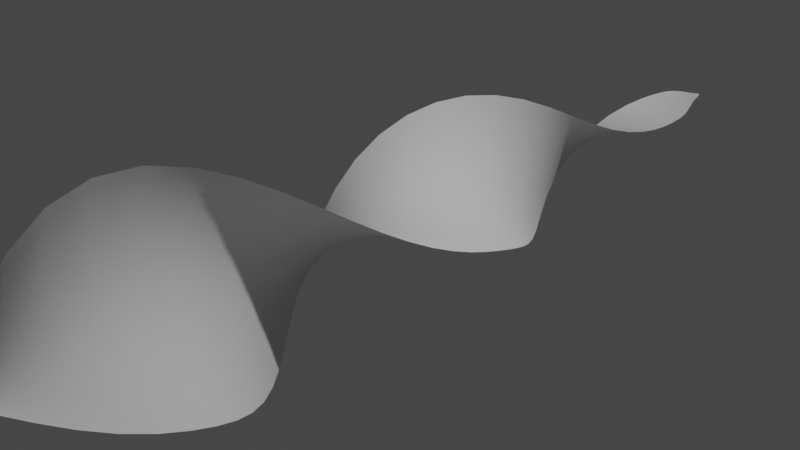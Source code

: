 # Source: PetalDashMesh.blend  (saved by Blender 3.3.6; exported with 4.5.12 LTS)
import bpy
from mathutils import Matrix  # noqa: F401  (used for matrix-valued properties, if any)

bpy.ops.wm.read_factory_settings(use_empty=True)
scene = bpy.context.scene
scene.name = 'Scene'

# ---- collections
col_collection = bpy.data.collections.new('Collection'); scene.collection.children.link(col_collection)

# ---- world
world_world = bpy.data.worlds.new('World'); scene.world = world_world
world_world.use_nodes = True; world_world.node_tree.nodes.clear()
_N = world_world.node_tree.nodes; _L = world_world.node_tree.links
n0 = _N.new('ShaderNodeOutputWorld'); n0.name = 'World Output'; n0.location = (300, 300)
n1 = _N.new('ShaderNodeBackground'); n1.name = 'Background'; n1.location = (10, 300)
n1.inputs[0].default_value = (0.05088, 0.05088, 0.05088, 1.0)
_L.new(n1.outputs[0], n0.inputs[0])
n0.is_active_output = True
world_world.color = (0.05088, 0.05088, 0.05088)
world_world.use_sun_shadow = False
world_world.sun_shadow_jitter_overblur = 0.0

# ---- cameras
cam_camera = bpy.data.cameras.new('Camera')
cam_camera.clip_end = 100.0
cam_camera.ortho_scale = 7.314

# ---- lights
light_light = bpy.data.lights.new('Light', 'POINT')
light_light.transmission_factor = 0.0
light_light.energy = 1000.0
light_light.shadow_soft_size = 0.1
light_light.shadow_maximum_resolution = 0.006
light_light.use_absolute_resolution = True

# ---- meshes
me_plane = bpy.data.meshes.new('Plane')
me_plane.from_pydata([(-0.8044, -4.629, 0.0), (0.8044, -4.629, 0.0), (-0.3623, 4.629, 0.0), (0.3633, 4.629, 0.0), (-1.0, 0.0, 0.0), (1.0, 0.0, 0.0), (0.0, -5.323, 0.0), (0.0004848, 5.477, 0.0), (0.0, 0.0, 0.0), (0.5, -5.105, 0.0), (0.1907, 5.105, 0.0), (0.5, 0.0, 0.0), (-0.1898, 5.105, 0.0), (-0.5, 0.0, 0.0), (-0.5, -5.105, 0.0), (-1.0, -1.994, 0.0), (1.0, -1.994, 0.0), (0.0, -1.994, 0.0), (0.5, -1.994, 0.0), (-0.5, -1.994, 0.0), (1.0, 1.994, 0.0), (-1.0, 1.994, 0.0), (0.0, 1.994, 0.0), (0.5, 1.994, 0.0), (-0.5, 1.994, 0.0), (0.623, 3.239, 0.0), (0.0003615, 3.635, 0.0), (0.3117, 3.515, 0.0), (-0.3109, 3.515, 0.0), (-0.6223, 3.239, 0.0), (-1.0, 0.997, 0.0), (1.0, 0.997, 0.0), (0.0, 0.997, 0.0), (0.5, 0.997, 0.0), (-0.5, 0.997, 0.0), (1.0, -0.997, 0.0), (0.0, -0.997, 0.0), (0.5, -0.997, 0.0), (-0.5, -0.997, 0.0), (-1.0, -0.997, 0.0), (-1.0, -3.239, 0.0), (1.0, -3.239, 0.0), (0.0, -3.635, 0.0), (0.5, -3.515, 0.0), (-0.5, -3.515, 0.0), (-0.3082, 4.882, 0.0), (-0.75, 0.0, 0.0), (-0.6582, -4.882, 0.0), (-0.75, -1.994, 0.0), (-0.75, 1.994, 0.0), (-0.4666, 3.385, 0.0), (-0.75, 0.997, 0.0), (-0.75, -0.997, 0.0), (-0.75, -3.385, 0.0), (0.6582, -4.882, 0.0), (0.3092, 4.882, 0.0), (0.75, 0.0, 0.0), (0.75, -1.994, 0.0), (0.75, 1.994, 0.0), (0.4673, 3.385, 0.0), (0.75, 0.997, 0.0), (0.75, -0.997, 0.0), (0.75, -3.385, 0.0), (0.07433, 5.259, 0.0), (0.2586, 0.0, 0.0), (0.2586, -5.259, 0.0), (0.2586, -1.994, 0.0), (0.2586, 1.994, 0.0), (0.1614, 3.601, 0.0), (0.2586, 0.997, 0.0), (0.2586, -0.997, 0.0), (0.2586, -3.601, 0.0), (-0.25, -5.263, 0.0), (-0.0691, 5.263, 0.0), (-0.25, 0.0, 0.0), (-0.25, -1.994, 0.0), (-0.25, 1.994, 0.0), (-0.1553, 3.604, 0.0), (-0.25, 0.997, 0.0), (-0.25, -0.997, 0.0), (-0.25, -3.604, 0.0)], [], [(59, 25, 3, 55), (61, 35, 5, 56), (79, 36, 8, 74), (77, 26, 7, 73), (70, 37, 11, 64), (68, 27, 10, 63), (50, 28, 12, 45), (52, 38, 13, 46), (53, 44, 19, 48), (71, 43, 18, 66), (80, 42, 17, 75), (62, 41, 16, 57), (51, 34, 24, 49), (69, 33, 23, 67), (78, 32, 22, 76), (60, 31, 20, 58), (49, 24, 28, 50), (67, 23, 27, 68), (76, 22, 26, 77), (58, 20, 25, 59), (56, 5, 31, 60), (74, 8, 32, 78), (64, 11, 33, 69), (46, 13, 34, 51), (48, 19, 38, 52), (66, 18, 37, 70), (75, 17, 36, 79), (57, 16, 35, 61), (54, 1, 41, 62), (72, 6, 42, 80), (65, 9, 43, 71), (47, 14, 44, 53), (0, 47, 53, 40), (15, 48, 52, 39), (4, 46, 51, 30), (21, 49, 50, 29), (30, 51, 49, 21), (40, 53, 48, 15), (39, 52, 46, 4), (29, 50, 45, 2), (9, 54, 62, 43), (18, 57, 61, 37), (11, 56, 60, 33), (23, 58, 59, 27), (33, 60, 58, 23), (43, 62, 57, 18), (37, 61, 56, 11), (27, 59, 55, 10), (6, 65, 71, 42), (17, 66, 70, 36), (8, 64, 69, 32), (22, 67, 68, 26), (32, 69, 67, 22), (42, 71, 66, 17), (26, 68, 63, 7), (36, 70, 64, 8), (14, 72, 80, 44), (19, 75, 79, 38), (13, 74, 78, 34), (24, 76, 77, 28), (34, 78, 76, 24), (44, 80, 75, 19), (28, 77, 73, 12), (38, 79, 74, 13)])
me_plane.polygons.foreach_set('use_smooth', [True] * 64)
_k = set([(6, 65), (6, 72), (7, 63), (7, 73), (10, 55), (10, 63), (12, 45), (12, 73)])
me_plane.attributes.new('sharp_edge', 'BOOLEAN', 'EDGE').data.foreach_set('value', [ (min(e.vertices), max(e.vertices)) in _k for e in me_plane.edges])
_uv = me_plane.uv_layers.new(name='UVMap')
_uv.uv.foreach_set('vector', [0.875, 0.875, 1.0, 0.875, 1.0, 1.0, 0.875, 1.0, 0.875, 0.375, 1.0, 0.375, 1.0, 0.5, 0.875, 0.5, 0.375, 0.375, 0.5, 0.375, 0.5, 0.5, 0.375, 0.5, 0.375, 0.875, 0.5, 0.875, 0.5, 1.0, 0.375, 1.0, 0.6293, 0.375, 0.75, 0.375, 0.75, 0.5, 0.6293, 0.5, 0.6293, 0.875, 0.75, 0.875, 0.75, 1.0, 0.6293, 1.0, 0.125, 0.875, 0.25, 0.875, 0.25, 1.0, 0.125, 1.0, 0.125, 0.375, 0.25, 0.375, 0.25, 0.5, 0.125, 0.5, 0.125, 0.125, 0.25, 0.125, 0.25, 0.25, 0.125, 0.25, 0.6293, 0.125, 0.75, 0.125, 0.75, 0.25, 0.6293, 0.25, 0.375, 0.125, 0.5, 0.125, 0.5, 0.25, 0.375, 0.25, 0.875, 0.125, 1.0, 0.125, 1.0, 0.25, 0.875, 0.25, 0.125, 0.625, 0.25, 0.625, 0.25, 0.75, 0.125, 0.75, 0.6293, 0.625, 0.75, 0.625, 0.75, 0.75, 0.6293, 0.75, 0.375, 0.625, 0.5, 0.625, 0.5, 0.75, 0.375, 0.75, 0.875, 0.625, 1.0, 0.625, 1.0, 0.75, 0.875, 0.75, 0.125, 0.75, 0.25, 0.75, 0.25, 0.875, 0.125, 0.875, 0.6293, 0.75, 0.75, 0.75, 0.75, 0.875, 0.6293, 0.875, 0.375, 0.75, 0.5, 0.75, 0.5, 0.875, 0.375, 0.875, 0.875, 0.75, 1.0, 0.75, 1.0, 0.875, 0.875, 0.875, 0.875, 0.5, 1.0, 0.5, 1.0, 0.625, 0.875, 0.625, 0.375, 0.5, 0.5, 0.5, 0.5, 0.625, 0.375, 0.625, 0.6293, 0.5, 0.75, 0.5, 0.75, 0.625, 0.6293, 0.625, 0.125, 0.5, 0.25, 0.5, 0.25, 0.625, 0.125, 0.625, 0.125, 0.25, 0.25, 0.25, 0.25, 0.375, 0.125, 0.375, 0.6293, 0.25, 0.75, 0.25, 0.75, 0.375, 0.6293, 0.375, 0.375, 0.25, 0.5, 0.25, 0.5, 0.375, 0.375, 0.375, 0.875, 0.25, 1.0, 0.25, 1.0, 0.375, 0.875, 0.375, 0.875, 0.0, 1.0, 0.0, 1.0, 0.125, 0.875, 0.125, 0.375, 0.0, 0.5, 0.0, 0.5, 0.125, 0.375, 0.125, 0.6293, 0.0, 0.75, 0.0, 0.75, 0.125, 0.6293, 0.125, 0.125, 0.0, 0.25, 0.0, 0.25, 0.125, 0.125, 0.125, 0.0, 0.0, 0.125, 0.0, 0.125, 0.125, 0.0, 0.125, 0.0, 0.25, 0.125, 0.25, 0.125, 0.375, 0.0, 0.375, 0.0, 0.5, 0.125, 0.5, 0.125, 0.625, 0.0, 0.625, 0.0, 0.75, 0.125, 0.75, 0.125, 0.875, 0.0, 0.875, 0.0, 0.625, 0.125, 0.625, 0.125, 0.75, 0.0, 0.75, 0.0, 0.125, 0.125, 0.125, 0.125, 0.25, 0.0, 0.25, 0.0, 0.375, 0.125, 0.375, 0.125, 0.5, 0.0, 0.5, 0.0, 0.875, 0.125, 0.875, 0.125, 1.0, 0.0, 1.0, 0.75, 0.0, 0.875, 0.0, 0.875, 0.125, 0.75, 0.125, 0.75, 0.25, 0.875, 0.25, 0.875, 0.375, 0.75, 0.375, 0.75, 0.5, 0.875, 0.5, 0.875, 0.625, 0.75, 0.625, 0.75, 0.75, 0.875, 0.75, 0.875, 0.875, 0.75, 0.875, 0.75, 0.625, 0.875, 0.625, 0.875, 0.75, 0.75, 0.75, 0.75, 0.125, 0.875, 0.125, 0.875, 0.25, 0.75, 0.25, 0.75, 0.375, 0.875, 0.375, 0.875, 0.5, 0.75, 0.5, 0.75, 0.875, 0.875, 0.875, 0.875, 1.0, 0.75, 1.0, 0.5, 0.0, 0.6293, 0.0, 0.6293, 0.125, 0.5, 0.125, 0.5, 0.25, 0.6293, 0.25, 0.6293, 0.375, 0.5, 0.375, 0.5, 0.5, 0.6293, 0.5, 0.6293, 0.625, 0.5, 0.625, 0.5, 0.75, 0.6293, 0.75, 0.6293, 0.875, 0.5, 0.875, 0.5, 0.625, 0.6293, 0.625, 0.6293, 0.75, 0.5, 0.75, 0.5, 0.125, 0.6293, 0.125, 0.6293, 0.25, 0.5, 0.25, 0.5, 0.875, 0.6293, 0.875, 0.6293, 1.0, 0.5, 1.0, 0.5, 0.375, 0.6293, 0.375, 0.6293, 0.5, 0.5, 0.5, 0.25, 0.0, 0.375, 0.0, 0.375, 0.125, 0.25, 0.125, 0.25, 0.25, 0.375, 0.25, 0.375, 0.375, 0.25, 0.375, 0.25, 0.5, 0.375, 0.5, 0.375, 0.625, 0.25, 0.625, 0.25, 0.75, 0.375, 0.75, 0.375, 0.875, 0.25, 0.875, 0.25, 0.625, 0.375, 0.625, 0.375, 0.75, 0.25, 0.75, 0.25, 0.125, 0.375, 0.125, 0.375, 0.25, 0.25, 0.25, 0.25, 0.875, 0.375, 0.875, 0.375, 1.0, 0.25, 1.0, 0.25, 0.375, 0.375, 0.375, 0.375, 0.5, 0.25, 0.5])
me_plane.update()

# ---- objects
ob_light = bpy.data.objects.new('Light', light_light)
ob_camera = bpy.data.objects.new('Camera', cam_camera)
ob_petaldashmesh = bpy.data.objects.new('PetalDashMesh', me_plane)

# ---- transforms, parenting, visibility, modifiers, constraints
ob_light.location = (4.076, 1.005, 5.904)
ob_light.rotation_euler = (0.6503, 0.05522, 1.866)
ob_light.lock_rotations_4d = False
ob_light.empty_display_type = 'ARROWS'
ob_light.color = (0.0, 0.0, 0.0, 0.0)
ob_light.lineart.crease_threshold = 0.0
ob_camera.location = (7.359, -6.926, 4.958)
ob_camera.rotation_euler = (1.109, 0.0, 0.8149)
ob_camera.lock_rotations_4d = False
ob_camera.empty_display_type = 'ARROWS'
ob_camera.color = (0.0, 0.0, 0.0, 0.0)
ob_camera.display_type = 'WIRE'
ob_camera.lineart.crease_threshold = 0.0
ob_petaldashmesh.location = (0.0, 0.0, 0.0)
_m = ob_petaldashmesh.modifiers.new('Subdivision', 'SUBSURF')
_m = ob_petaldashmesh.modifiers.new('SimpleDeform', 'SIMPLE_DEFORM')
_m.deform_axis = 'Y'
_m.factor = 6.283
_m.angle = 6.283
_m = ob_petaldashmesh.modifiers.new('SimpleDeform.001', 'SIMPLE_DEFORM')
_m.deform_axis = 'Y'
_m.factor = 2.281
_m.angle = 2.281
_m = ob_petaldashmesh.modifiers.new('SimpleDeform.002', 'SIMPLE_DEFORM')
_m.deform_method = 'BEND'
_m.deform_axis = 'Y'
_m.factor = 0.9861
_m.angle = 0.9861
_m = ob_petaldashmesh.modifiers.new('SimpleDeform.003', 'SIMPLE_DEFORM')
_m.deform_method = 'TAPER'
_m.deform_axis = 'Y'
_m.factor = -0.8546
_m.angle = -0.8546

# ---- collection membership
col_collection.objects.link(ob_light)
col_collection.objects.link(ob_camera)
col_collection.objects.link(ob_petaldashmesh)

# ---- scene / render settings (as saved in the file)
scene.camera = ob_camera
scene.frame_start = 1; scene.frame_end = 250; scene.frame_set(1)
scene.render.engine = 'BLENDER_EEVEE_NEXT'
scene.cycles.sampling_pattern = 'TABULATED_SOBOL'
scene.cycles.use_light_tree = False
scene.view_settings.view_transform = 'Filmic'
bpy.context.view_layer.update()
